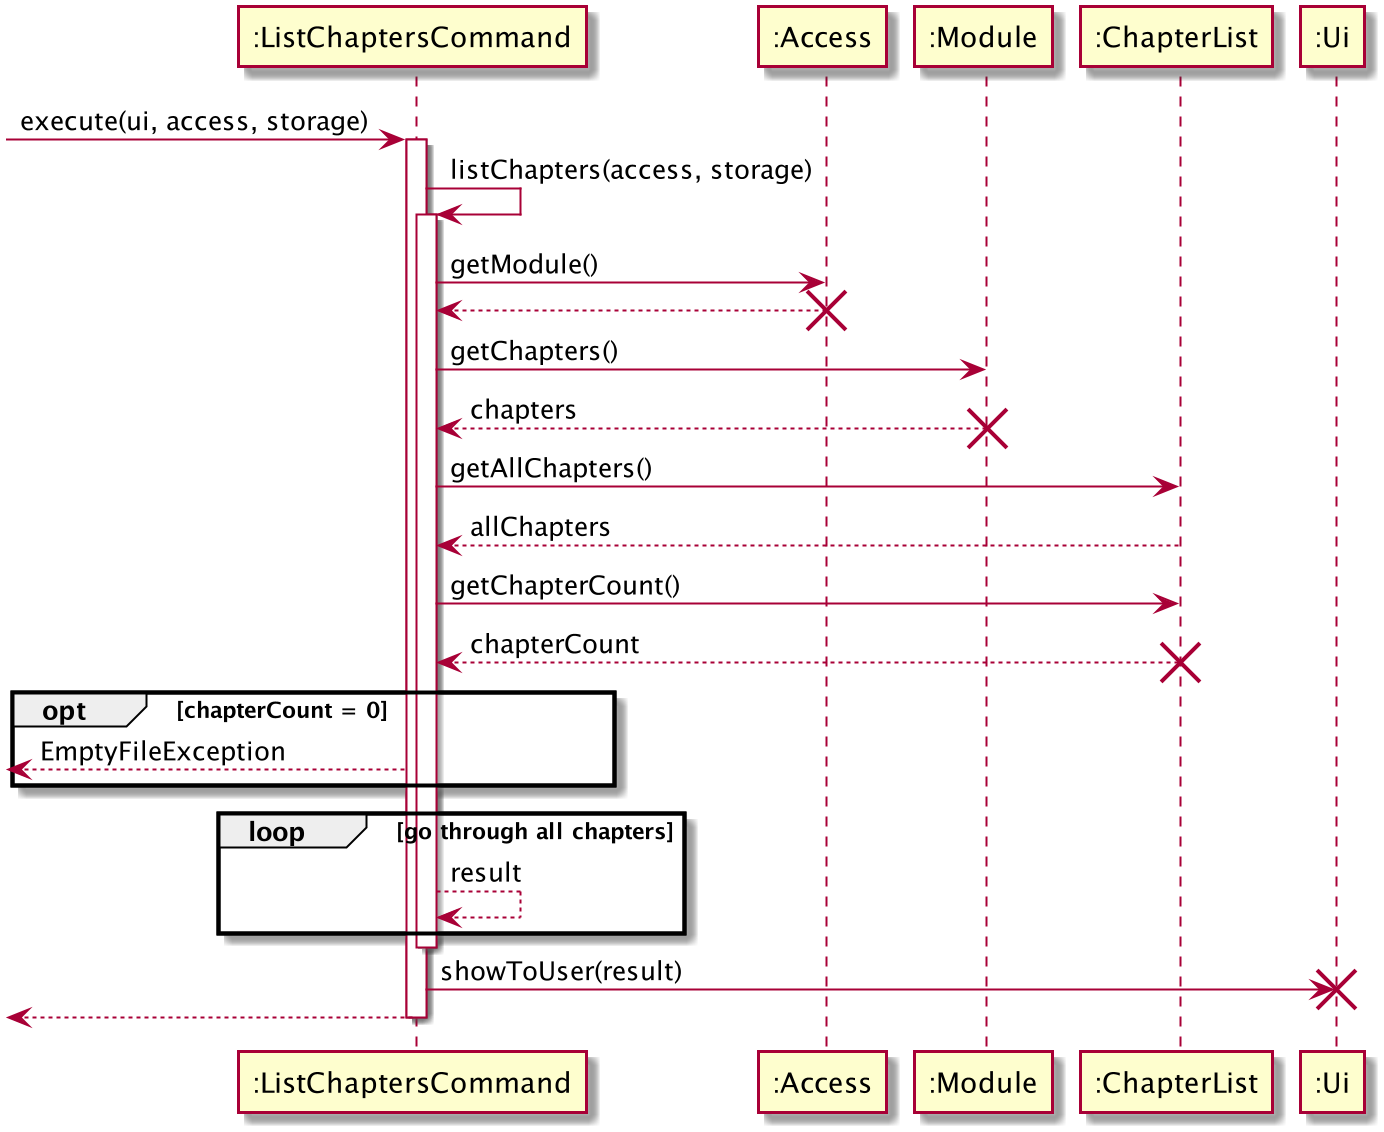

The diagram above was rendered by PlantUML. Its source (embedded in the PNG):
@startuml
-> ":ListChaptersCommand" : execute(ui, access, storage)
activate ":ListChaptersCommand"
":ListChaptersCommand" -> ":ListChaptersCommand" : listChapters(access, storage)
activate ":ListChaptersCommand"
":ListChaptersCommand" -> ":Access" : getModule()
":ListChaptersCommand" <-- ":Access"
destroy ":Access"
":ListChaptersCommand" -> ":Module" : getChapters()
":ListChaptersCommand" <-- ":Module" : chapters
destroy ":Module"
":ListChaptersCommand" -> ":ChapterList" : getAllChapters()
":ListChaptersCommand" <-- ":ChapterList" : allChapters
":ListChaptersCommand" -> ":ChapterList" : getChapterCount()
":ListChaptersCommand" <-- ":ChapterList" : chapterCount
destroy ":ChapterList"
opt chapterCount = 0
    <-- ":ListChaptersCommand" : EmptyFileException
end
loop go through all chapters
":ListChaptersCommand" --> ":ListChaptersCommand" : result
end
deactivate ":ListChaptersCommand"
":ListChaptersCommand" -> ":Ui" : showToUser(result)
destroy ":Ui"
<-- ":ListChaptersCommand"
deactivate ":ListChaptersCommand"
@enduml